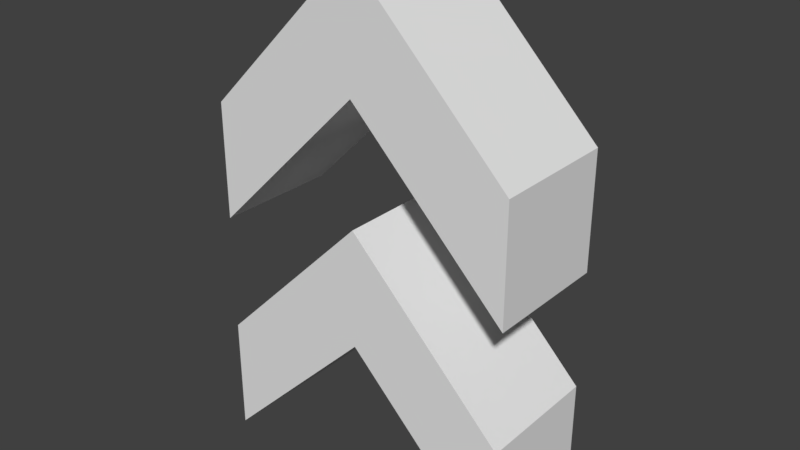 # Source: Chevron.blend  (saved by Blender 2.79.0; exported with 4.5.12 LTS)
import bpy
from mathutils import Matrix  # noqa: F401  (used for matrix-valued properties, if any)

bpy.ops.wm.read_factory_settings(use_empty=True)
scene = bpy.context.scene
scene.name = 'Scene'

# ---- collections
col_collection_1 = bpy.data.collections.new('Collection 1'); scene.collection.children.link(col_collection_1)

# ---- world
world_world = bpy.data.worlds.new('World'); scene.world = world_world
world_world.color = (0.05088, 0.05088, 0.05088)
world_world.use_sun_shadow = False
world_world.sun_shadow_jitter_overblur = 0.0
world_world.cycles.sampling_method = 'MANUAL'

# ---- meshes
me_cube_002 = bpy.data.meshes.new('Cube.002')
me_cube_002.from_pydata([(-2.496, -1.0, -0.2726), (-2.496, -1.0, 1.585), (-2.496, 1.0, -0.2726), (-2.496, 1.0, 1.585), (2.496, -1.0, -0.2726), (2.496, -1.0, 1.585), (2.496, 1.0, -0.2726), (2.496, 1.0, 1.585), (0.0, 1.0, 2.228), (0.0, 1.0, 4.096), (0.0, -1.0, 2.228), (0.0, -1.0, 4.096)], [], [(0, 1, 3, 2), (10, 11, 1, 0), (9, 3, 1, 11), (2, 8, 10, 0), (2, 3, 9, 8), (4, 6, 7, 5), (10, 4, 5, 11), (9, 11, 5, 7), (6, 4, 10, 8), (6, 8, 9, 7)])
me_cube_002.use_remesh_preserve_volume = False
me_cube_002.use_remesh_preserve_attributes = False
me_cube_002.use_mirror_vertex_groups = False
me_cube_002.update()
me_cube_001 = bpy.data.meshes.new('Cube.001')
me_cube_001.from_pydata([(-2.496, -1.0, -0.2726), (-2.496, -1.0, 1.585), (-2.496, 1.0, -0.2726), (-2.496, 1.0, 1.585), (0.0, 1.0, 2.228), (0.0, 1.0, 4.096), (0.0, -1.0, 2.228), (0.0, -1.0, 4.096)], [], [(0, 1, 3, 2), (6, 7, 1, 0), (5, 3, 1, 7), (2, 4, 6, 0), (2, 3, 5, 4)])
me_cube_001.use_remesh_preserve_volume = False
me_cube_001.use_remesh_preserve_attributes = False
me_cube_001.use_mirror_vertex_groups = False
me_cube_001.update()

# ---- objects
ob_cube_001 = bpy.data.objects.new('Cube.001', me_cube_002)
ob_cube = bpy.data.objects.new('Cube', me_cube_001)

# ---- transforms, parenting, visibility, modifiers, constraints
ob_cube_001.location = (-0.01083, 5.047e-07, -3.756)
ob_cube_001.lineart.crease_threshold = 0.0
ob_cube.location = (0.0, 0.0, 0.0)
ob_cube.lineart.crease_threshold = 0.0
_m = ob_cube.modifiers.new('Mirror', 'MIRROR')
_m.use_clip = True

# ---- collection membership
col_collection_1.objects.link(ob_cube_001)
col_collection_1.objects.link(ob_cube)

# ---- scene / render settings (as saved in the file)
scene.frame_start = 1; scene.frame_end = 250; scene.frame_set(0)
scene.render.engine = 'BLENDER_EEVEE_NEXT'
scene.render.resolution_percentage = 50
scene.render.dither_intensity = 0.0
scene.cycles.use_denoising = False
scene.cycles.samples = 128
scene.cycles.sampling_pattern = 'TABULATED_SOBOL'
scene.cycles.use_adaptive_sampling = False
scene.cycles.use_light_tree = False
scene.cycles.blur_glossy = 0.0
scene.cycles.sample_clamp_indirect = 0.0
scene.view_settings.view_transform = 'Standard'
bpy.context.view_layer.update()

# ---- added for rendering (the .blend has no active camera and no usable light): camera, sun
cam_auto = bpy.data.cameras.new('AutoCamera')
cam_auto.lens = 50.0
cam_auto.sensor_width = 36.0
cam_auto.clip_end = 1000.0
ob_auto_camera = bpy.data.objects.new('AutoCamera', cam_auto)
scene.collection.objects.link(ob_auto_camera)
ob_auto_camera.location = (9.01451, -10.8239, 7.24946)
ob_auto_camera.rotation_euler = (1.09748, -7.21219e-08, 0.694738)
scene.camera = ob_auto_camera
light_auto_sun = bpy.data.lights.new('AutoSun', 'SUN')
light_auto_sun.energy = 3.0
light_auto_sun.angle = 0.0523599
ob_auto_sun = bpy.data.objects.new('AutoSun', light_auto_sun)
scene.collection.objects.link(ob_auto_sun)
ob_auto_sun.rotation_euler = (0.872665, 0.174533, 0.523599)
bpy.context.view_layer.update()
